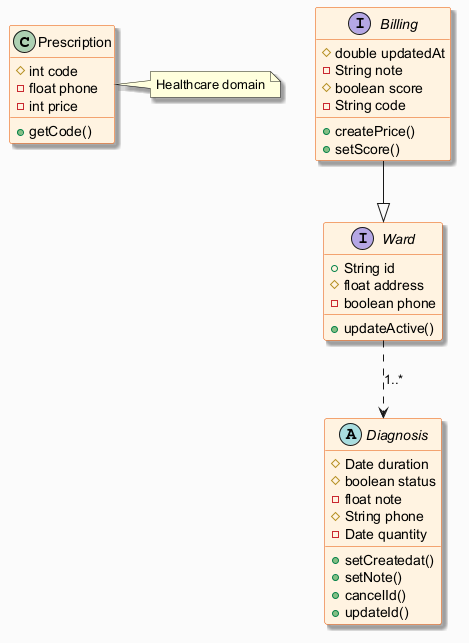

The diagram above was rendered by PlantUML. Its source (embedded in the PNG):
@startuml
skinparam backgroundColor #FAFAFA
skinparam classBackgroundColor #FFF3E0
skinparam classBorderColor #E65100
skinparam shadowing true
class Prescription {
  #int code
  -float phone
  -int price
  +getCode()
}
abstract class Diagnosis {
  #Date duration
  #boolean status
  -float note
  #String phone
  -Date quantity
  +setCreatedat()
  +setNote()
  +cancelId()
  +updateId()
}
interface Billing {
  #double updatedAt
  -String note
  #boolean score
  -String code
  +createPrice()
  +setScore()
}
interface Ward {
  +String id
  #float address
  -boolean phone
  +updateActive()
}
Billing --|> Ward
Ward ..> Diagnosis : "1..*"
note right of Prescription : Healthcare domain
@enduml